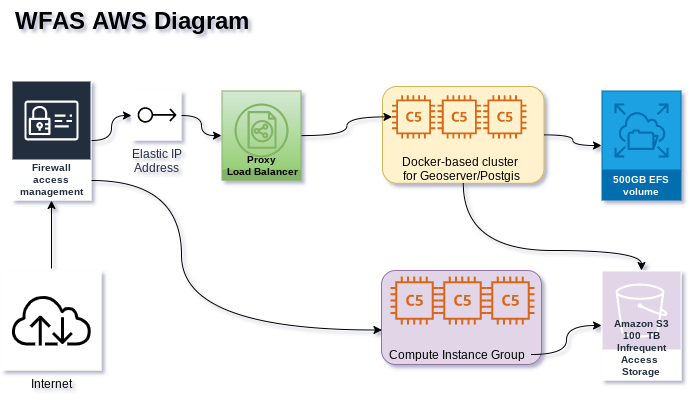

The diagram above was exported from draw.io. Its source (the exported page's mxGraphModel, read from the mxfile embedded in the PNG):
<mxGraphModel dx="1594" dy="398" grid="1" gridSize="10" guides="1" tooltips="1" connect="1" arrows="1" fold="1" page="1" pageScale="1" pageWidth="850" pageHeight="1100" math="0" shadow="0">
  <root>
    <mxCell id="0" />
    <mxCell id="1" parent="0" />
    <mxCell id="VS_LAhwfy1M4ktIgCmCd-24" value="" style="rounded=1;whiteSpace=wrap;html=1;fillColor=#e1d5e7;strokeColor=#9673a6;" vertex="1" parent="1">
      <mxGeometry x="-430" y="420" width="160" height="94" as="geometry" />
    </mxCell>
    <mxCell id="VS_LAhwfy1M4ktIgCmCd-4" value="" style="outlineConnect=0;fontColor=#232F3E;gradientColor=none;fillColor=#D86613;strokeColor=none;dashed=0;verticalLabelPosition=bottom;verticalAlign=top;align=center;html=1;fontSize=12;fontStyle=0;aspect=fixed;pointerEvents=1;shape=mxgraph.aws4.c5_instance;" vertex="1" parent="1">
      <mxGeometry x="-421" y="426" width="48" height="48" as="geometry" />
    </mxCell>
    <mxCell id="VS_LAhwfy1M4ktIgCmCd-5" value="" style="outlineConnect=0;fontColor=#232F3E;gradientColor=none;fillColor=#D86613;strokeColor=none;dashed=0;verticalLabelPosition=bottom;verticalAlign=top;align=center;html=1;fontSize=12;fontStyle=0;aspect=fixed;pointerEvents=1;shape=mxgraph.aws4.c5_instance;" vertex="1" parent="1">
      <mxGeometry x="-373" y="426" width="48" height="48" as="geometry" />
    </mxCell>
    <mxCell id="VS_LAhwfy1M4ktIgCmCd-6" value="" style="outlineConnect=0;fontColor=#232F3E;gradientColor=none;fillColor=#D86613;strokeColor=none;dashed=0;verticalLabelPosition=bottom;verticalAlign=top;align=center;html=1;fontSize=12;fontStyle=0;aspect=fixed;pointerEvents=1;shape=mxgraph.aws4.c5_instance;" vertex="1" parent="1">
      <mxGeometry x="-325" y="426" width="48" height="48" as="geometry" />
    </mxCell>
    <mxCell id="VS_LAhwfy1M4ktIgCmCd-7" value="" style="group;" vertex="1" connectable="0" parent="1">
      <mxGeometry x="-419.5" y="244.78" width="190" height="90.43589743589743" as="geometry" />
    </mxCell>
    <object label="" id="VS_LAhwfy1M4ktIgCmCd-8">
      <mxCell style="rounded=1;whiteSpace=wrap;html=1;fillColor=#fff2cc;strokeColor=#d6b656;" vertex="1" parent="VS_LAhwfy1M4ktIgCmCd-7">
        <mxGeometry x="-9.5" y="-8.799999999999999" width="161.5" height="96.8" as="geometry" />
      </mxCell>
    </object>
    <mxCell id="VS_LAhwfy1M4ktIgCmCd-1" value="" style="outlineConnect=0;fontColor=#232F3E;gradientColor=none;fillColor=#D86613;strokeColor=none;dashed=0;verticalLabelPosition=bottom;verticalAlign=top;align=center;html=1;fontSize=12;fontStyle=0;aspect=fixed;pointerEvents=1;shape=mxgraph.aws4.c5_instance;" vertex="1" parent="VS_LAhwfy1M4ktIgCmCd-7">
      <mxGeometry x="45.60000000000001" width="43.32307692307693" height="43.32307692307693" as="geometry" />
    </mxCell>
    <mxCell id="VS_LAhwfy1M4ktIgCmCd-2" value="" style="outlineConnect=0;fontColor=#232F3E;gradientColor=none;fillColor=#D86613;strokeColor=none;dashed=0;verticalLabelPosition=bottom;verticalAlign=top;align=center;html=1;fontSize=12;fontStyle=0;aspect=fixed;pointerEvents=1;shape=mxgraph.aws4.c5_instance;" vertex="1" parent="VS_LAhwfy1M4ktIgCmCd-7">
      <mxGeometry width="43.32307692307693" height="43.32307692307693" as="geometry" />
    </mxCell>
    <mxCell id="VS_LAhwfy1M4ktIgCmCd-3" value="" style="outlineConnect=0;fontColor=#232F3E;gradientColor=none;fillColor=#D86613;strokeColor=none;dashed=0;verticalLabelPosition=bottom;verticalAlign=top;align=center;html=1;fontSize=12;fontStyle=0;aspect=fixed;pointerEvents=1;shape=mxgraph.aws4.c5_instance;" vertex="1" parent="VS_LAhwfy1M4ktIgCmCd-7">
      <mxGeometry x="91.20000000000002" width="43.32307692307693" height="43.32307692307693" as="geometry" />
    </mxCell>
    <mxCell id="VS_LAhwfy1M4ktIgCmCd-9" value="Docker-based cluster&lt;br&gt;&amp;nbsp;for Geoserver/Postgis" style="text;html=1;resizable=0;autosize=1;align=center;verticalAlign=middle;points=[];fillColor=none;strokeColor=none;rounded=0;" vertex="1" parent="VS_LAhwfy1M4ktIgCmCd-7">
      <mxGeometry x="2.26" y="57.99589743589743" width="130" height="30" as="geometry" />
    </mxCell>
    <mxCell id="VS_LAhwfy1M4ktIgCmCd-31" style="edgeStyle=orthogonalEdgeStyle;curved=1;rounded=0;orthogonalLoop=1;jettySize=auto;html=1;" edge="1" parent="1" source="VS_LAhwfy1M4ktIgCmCd-12" target="VS_LAhwfy1M4ktIgCmCd-32">
      <mxGeometry relative="1" as="geometry">
        <mxPoint x="-547" y="330" as="targetPoint" />
      </mxGeometry>
    </mxCell>
    <mxCell id="VS_LAhwfy1M4ktIgCmCd-12" value="Elastic IP&#10;Address" style="outlineConnect=0;fontColor=#232F3E;gradientColor=none;strokeColor=#000000;fillColor=#ffffff;dashed=0;verticalLabelPosition=bottom;verticalAlign=top;align=center;html=1;fontSize=12;fontStyle=0;aspect=fixed;shape=mxgraph.aws4.resourceIcon;resIcon=mxgraph.aws4.elastic_ip_address;rotation=0;strokeWidth=1;" vertex="1" parent="1">
      <mxGeometry x="-680" y="240" width="50" height="50" as="geometry" />
    </mxCell>
    <mxCell id="VS_LAhwfy1M4ktIgCmCd-60" style="edgeStyle=orthogonalEdgeStyle;curved=1;rounded=0;orthogonalLoop=1;jettySize=auto;html=1;" edge="1" parent="1" source="VS_LAhwfy1M4ktIgCmCd-25" target="VS_LAhwfy1M4ktIgCmCd-33">
      <mxGeometry relative="1" as="geometry" />
    </mxCell>
    <mxCell id="VS_LAhwfy1M4ktIgCmCd-25" value="Compute Instance Group" style="text;html=1;resizable=0;autosize=1;align=center;verticalAlign=middle;points=[];fillColor=none;strokeColor=none;rounded=0;" vertex="1" parent="1">
      <mxGeometry x="-430" y="494" width="150" height="20" as="geometry" />
    </mxCell>
    <mxCell id="VS_LAhwfy1M4ktIgCmCd-57" style="edgeStyle=orthogonalEdgeStyle;curved=1;rounded=0;orthogonalLoop=1;jettySize=auto;html=1;" edge="1" parent="1" source="VS_LAhwfy1M4ktIgCmCd-32" target="VS_LAhwfy1M4ktIgCmCd-2">
      <mxGeometry relative="1" as="geometry" />
    </mxCell>
    <mxCell id="VS_LAhwfy1M4ktIgCmCd-32" value="Proxy&lt;br&gt;&amp;nbsp;Load Balancer" style="outlineConnect=0;gradientColor=#97d077;strokeColor=#82b366;fillColor=#d5e8d4;dashed=0;verticalLabelPosition=middle;verticalAlign=bottom;align=center;html=1;whiteSpace=wrap;fontSize=10;fontStyle=1;spacing=3;shape=mxgraph.aws4.productIcon;prIcon=mxgraph.aws4.classic_load_balancer;" vertex="1" parent="1">
      <mxGeometry x="-590" y="240" width="80" height="90.22" as="geometry" />
    </mxCell>
    <mxCell id="VS_LAhwfy1M4ktIgCmCd-33" value="Amazon S3 100&amp;nbsp; TB Infrequent Access &lt;br&gt;Storage" style="outlineConnect=0;fontColor=#232F3E;gradientColor=none;strokeColor=#ffffff;fillColor=#E1D5E7;dashed=0;verticalLabelPosition=middle;verticalAlign=bottom;align=center;html=1;whiteSpace=wrap;fontSize=10;fontStyle=1;spacing=3;shape=mxgraph.aws4.productIcon;prIcon=mxgraph.aws4.s3;" vertex="1" parent="1">
      <mxGeometry x="-210" y="420" width="80" height="110" as="geometry" />
    </mxCell>
    <mxCell id="VS_LAhwfy1M4ktIgCmCd-34" value="500GB EFS volume" style="outlineConnect=0;fontColor=#ffffff;strokeColor=#006EAF;fillColor=#1ba1e2;dashed=0;verticalLabelPosition=middle;verticalAlign=bottom;align=center;html=1;whiteSpace=wrap;fontSize=10;fontStyle=1;spacing=3;shape=mxgraph.aws4.productIcon;prIcon=mxgraph.aws4.elastic_file_system;" vertex="1" parent="1">
      <mxGeometry x="-210" y="240" width="80" height="110" as="geometry" />
    </mxCell>
    <mxCell id="VS_LAhwfy1M4ktIgCmCd-42" style="edgeStyle=orthogonalEdgeStyle;curved=1;rounded=0;orthogonalLoop=1;jettySize=auto;html=1;" edge="1" parent="1" source="VS_LAhwfy1M4ktIgCmCd-41" target="VS_LAhwfy1M4ktIgCmCd-12">
      <mxGeometry relative="1" as="geometry" />
    </mxCell>
    <mxCell id="VS_LAhwfy1M4ktIgCmCd-56" style="edgeStyle=orthogonalEdgeStyle;curved=1;rounded=0;orthogonalLoop=1;jettySize=auto;html=1;entryX=0.003;entryY=0.633;entryDx=0;entryDy=0;entryPerimeter=0;" edge="1" parent="1" source="VS_LAhwfy1M4ktIgCmCd-41" target="VS_LAhwfy1M4ktIgCmCd-24">
      <mxGeometry relative="1" as="geometry">
        <Array as="points">
          <mxPoint x="-630" y="330" />
          <mxPoint x="-630" y="480" />
        </Array>
      </mxGeometry>
    </mxCell>
    <mxCell id="VS_LAhwfy1M4ktIgCmCd-41" value="Firewall access management&lt;br&gt;" style="outlineConnect=0;fontColor=#232F3E;gradientColor=none;strokeColor=#ffffff;fillColor=#232F3E;dashed=0;verticalLabelPosition=middle;verticalAlign=bottom;align=center;html=1;whiteSpace=wrap;fontSize=10;fontStyle=1;spacing=3;shape=mxgraph.aws4.productIcon;prIcon=mxgraph.aws4.identity_and_access_management;" vertex="1" parent="1">
      <mxGeometry x="-800" y="230" width="80" height="120" as="geometry" />
    </mxCell>
    <mxCell id="VS_LAhwfy1M4ktIgCmCd-55" style="edgeStyle=orthogonalEdgeStyle;curved=1;rounded=0;orthogonalLoop=1;jettySize=auto;html=1;" edge="1" parent="1" source="VS_LAhwfy1M4ktIgCmCd-43" target="VS_LAhwfy1M4ktIgCmCd-41">
      <mxGeometry relative="1" as="geometry" />
    </mxCell>
    <mxCell id="VS_LAhwfy1M4ktIgCmCd-43" value="Internet" style="outlineConnect=0;verticalLabelPosition=bottom;verticalAlign=top;align=center;html=1;fontSize=12;fontStyle=0;aspect=fixed;shape=mxgraph.aws4.resourceIcon;resIcon=mxgraph.aws4.internet;strokeWidth=3;gradientColor=none;perimeterSpacing=2;" vertex="1" parent="1">
      <mxGeometry x="-810" y="420" width="100" height="100" as="geometry" />
    </mxCell>
    <mxCell id="VS_LAhwfy1M4ktIgCmCd-58" style="edgeStyle=orthogonalEdgeStyle;curved=1;rounded=0;orthogonalLoop=1;jettySize=auto;html=1;" edge="1" parent="1" source="VS_LAhwfy1M4ktIgCmCd-8" target="VS_LAhwfy1M4ktIgCmCd-34">
      <mxGeometry relative="1" as="geometry" />
    </mxCell>
    <mxCell id="VS_LAhwfy1M4ktIgCmCd-59" style="edgeStyle=orthogonalEdgeStyle;curved=1;rounded=0;orthogonalLoop=1;jettySize=auto;html=1;" edge="1" parent="1" source="VS_LAhwfy1M4ktIgCmCd-8" target="VS_LAhwfy1M4ktIgCmCd-33">
      <mxGeometry relative="1" as="geometry">
        <Array as="points">
          <mxPoint x="-348" y="400" />
          <mxPoint x="-170" y="400" />
        </Array>
      </mxGeometry>
    </mxCell>
    <mxCell id="VS_LAhwfy1M4ktIgCmCd-61" value="WFAS AWS Diagram" style="text;strokeColor=none;fillColor=none;html=1;fontSize=24;fontStyle=1;verticalAlign=middle;align=center;" vertex="1" parent="1">
      <mxGeometry x="-810" y="150" width="260" height="40" as="geometry" />
    </mxCell>
  </root>
</mxGraphModel>